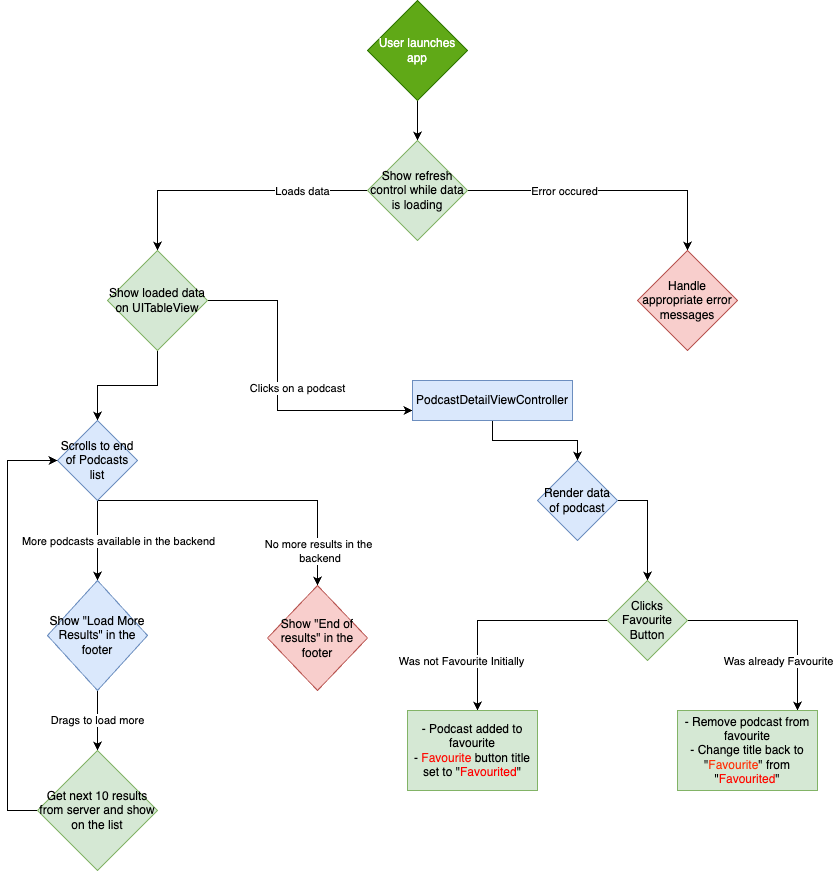

The diagram above was exported from draw.io. Its source (the exported page's mxGraphModel, read from the mxfile embedded in the PNG):
<mxGraphModel dx="1434" dy="652" grid="1" gridSize="10" guides="1" tooltips="1" connect="1" arrows="1" fold="1" page="1" pageScale="1" pageWidth="850" pageHeight="1100" math="0" shadow="0">
  <root>
    <mxCell id="0" />
    <mxCell id="1" parent="0" />
    <mxCell id="HhnKfKkYjgUzG9Y6xHyO-3" value="" style="edgeStyle=orthogonalEdgeStyle;rounded=0;orthogonalLoop=1;jettySize=auto;html=1;" edge="1" parent="1" source="HhnKfKkYjgUzG9Y6xHyO-1" target="HhnKfKkYjgUzG9Y6xHyO-2">
      <mxGeometry relative="1" as="geometry" />
    </mxCell>
    <mxCell id="HhnKfKkYjgUzG9Y6xHyO-1" value="User launches app" style="rhombus;whiteSpace=wrap;html=1;fillColor=#60a917;fontColor=#ffffff;strokeColor=#2D7600;" vertex="1" parent="1">
      <mxGeometry x="380" y="10" width="100" height="100" as="geometry" />
    </mxCell>
    <mxCell id="HhnKfKkYjgUzG9Y6xHyO-5" value="" style="edgeStyle=orthogonalEdgeStyle;rounded=0;orthogonalLoop=1;jettySize=auto;html=1;" edge="1" parent="1" source="HhnKfKkYjgUzG9Y6xHyO-2" target="HhnKfKkYjgUzG9Y6xHyO-4">
      <mxGeometry relative="1" as="geometry" />
    </mxCell>
    <mxCell id="HhnKfKkYjgUzG9Y6xHyO-8" value="Loads data" style="edgeLabel;html=1;align=center;verticalAlign=middle;resizable=0;points=[];" vertex="1" connectable="0" parent="HhnKfKkYjgUzG9Y6xHyO-5">
      <mxGeometry x="-0.5133" y="-3" relative="1" as="geometry">
        <mxPoint y="3" as="offset" />
      </mxGeometry>
    </mxCell>
    <mxCell id="HhnKfKkYjgUzG9Y6xHyO-7" value="" style="edgeStyle=orthogonalEdgeStyle;rounded=0;orthogonalLoop=1;jettySize=auto;html=1;" edge="1" parent="1" source="HhnKfKkYjgUzG9Y6xHyO-2" target="HhnKfKkYjgUzG9Y6xHyO-6">
      <mxGeometry relative="1" as="geometry" />
    </mxCell>
    <mxCell id="HhnKfKkYjgUzG9Y6xHyO-9" value="Error occured" style="edgeLabel;html=1;align=center;verticalAlign=middle;resizable=0;points=[];" vertex="1" connectable="0" parent="HhnKfKkYjgUzG9Y6xHyO-7">
      <mxGeometry x="-0.3172" y="-2" relative="1" as="geometry">
        <mxPoint y="-2" as="offset" />
      </mxGeometry>
    </mxCell>
    <mxCell id="HhnKfKkYjgUzG9Y6xHyO-2" value="Show refresh control while data is loading" style="rhombus;whiteSpace=wrap;html=1;fillColor=#d5e8d4;strokeColor=#82b366;" vertex="1" parent="1">
      <mxGeometry x="380" y="150" width="100" height="100" as="geometry" />
    </mxCell>
    <mxCell id="HhnKfKkYjgUzG9Y6xHyO-11" value="Clicks on a podcast" style="edgeStyle=orthogonalEdgeStyle;rounded=0;orthogonalLoop=1;jettySize=auto;html=1;" edge="1" parent="1" source="HhnKfKkYjgUzG9Y6xHyO-4" target="HhnKfKkYjgUzG9Y6xHyO-10">
      <mxGeometry y="20" relative="1" as="geometry">
        <Array as="points">
          <mxPoint x="290" y="310" />
          <mxPoint x="290" y="420" />
        </Array>
        <mxPoint as="offset" />
      </mxGeometry>
    </mxCell>
    <mxCell id="HhnKfKkYjgUzG9Y6xHyO-38" style="edgeStyle=orthogonalEdgeStyle;rounded=0;orthogonalLoop=1;jettySize=auto;html=1;entryX=0.5;entryY=0;entryDx=0;entryDy=0;" edge="1" parent="1" source="HhnKfKkYjgUzG9Y6xHyO-4" target="HhnKfKkYjgUzG9Y6xHyO-26">
      <mxGeometry relative="1" as="geometry" />
    </mxCell>
    <mxCell id="HhnKfKkYjgUzG9Y6xHyO-4" value="Show loaded data on UITableView" style="rhombus;whiteSpace=wrap;html=1;fillColor=#d5e8d4;strokeColor=#82b366;" vertex="1" parent="1">
      <mxGeometry x="120" y="260" width="100" height="100" as="geometry" />
    </mxCell>
    <mxCell id="HhnKfKkYjgUzG9Y6xHyO-6" value="Handle appropriate error messages" style="rhombus;whiteSpace=wrap;html=1;fillColor=#f8cecc;strokeColor=#b85450;" vertex="1" parent="1">
      <mxGeometry x="650" y="260" width="100" height="100" as="geometry" />
    </mxCell>
    <mxCell id="HhnKfKkYjgUzG9Y6xHyO-13" value="" style="edgeStyle=orthogonalEdgeStyle;rounded=0;orthogonalLoop=1;jettySize=auto;html=1;" edge="1" parent="1" source="HhnKfKkYjgUzG9Y6xHyO-10" target="HhnKfKkYjgUzG9Y6xHyO-12">
      <mxGeometry relative="1" as="geometry" />
    </mxCell>
    <mxCell id="HhnKfKkYjgUzG9Y6xHyO-10" value="PodcastDetailViewController" style="whiteSpace=wrap;html=1;fillColor=#dae8fc;strokeColor=#6c8ebf;" vertex="1" parent="1">
      <mxGeometry x="425" y="390" width="160" height="40" as="geometry" />
    </mxCell>
    <mxCell id="HhnKfKkYjgUzG9Y6xHyO-15" value="" style="edgeStyle=orthogonalEdgeStyle;rounded=0;orthogonalLoop=1;jettySize=auto;html=1;" edge="1" parent="1" source="HhnKfKkYjgUzG9Y6xHyO-12" target="HhnKfKkYjgUzG9Y6xHyO-14">
      <mxGeometry relative="1" as="geometry">
        <Array as="points">
          <mxPoint x="660" y="510" />
        </Array>
      </mxGeometry>
    </mxCell>
    <mxCell id="HhnKfKkYjgUzG9Y6xHyO-12" value="Render data of podcast" style="rhombus;whiteSpace=wrap;html=1;fillColor=#dae8fc;strokeColor=#6c8ebf;" vertex="1" parent="1">
      <mxGeometry x="550" y="470" width="80" height="80" as="geometry" />
    </mxCell>
    <mxCell id="HhnKfKkYjgUzG9Y6xHyO-17" value="" style="edgeStyle=orthogonalEdgeStyle;rounded=0;orthogonalLoop=1;jettySize=auto;html=1;" edge="1" parent="1" source="HhnKfKkYjgUzG9Y6xHyO-14" target="HhnKfKkYjgUzG9Y6xHyO-16">
      <mxGeometry relative="1" as="geometry">
        <Array as="points">
          <mxPoint x="490" y="630" />
        </Array>
      </mxGeometry>
    </mxCell>
    <mxCell id="HhnKfKkYjgUzG9Y6xHyO-18" value="Was not Favourite Initially" style="edgeLabel;html=1;align=center;verticalAlign=middle;resizable=0;points=[];" vertex="1" connectable="0" parent="HhnKfKkYjgUzG9Y6xHyO-17">
      <mxGeometry x="-0.2444" y="1" relative="1" as="geometry">
        <mxPoint x="-64" y="39" as="offset" />
      </mxGeometry>
    </mxCell>
    <mxCell id="HhnKfKkYjgUzG9Y6xHyO-20" value="" style="edgeStyle=orthogonalEdgeStyle;rounded=0;orthogonalLoop=1;jettySize=auto;html=1;" edge="1" parent="1" source="HhnKfKkYjgUzG9Y6xHyO-14" target="HhnKfKkYjgUzG9Y6xHyO-19">
      <mxGeometry relative="1" as="geometry">
        <Array as="points">
          <mxPoint x="810" y="630" />
          <mxPoint x="810" y="760" />
          <mxPoint x="800" y="760" />
        </Array>
      </mxGeometry>
    </mxCell>
    <mxCell id="HhnKfKkYjgUzG9Y6xHyO-21" value="Was already Favourite" style="edgeLabel;html=1;align=center;verticalAlign=middle;resizable=0;points=[];" vertex="1" connectable="0" parent="HhnKfKkYjgUzG9Y6xHyO-20">
      <mxGeometry x="0.096" y="-2" relative="1" as="geometry">
        <mxPoint x="-18" y="40" as="offset" />
      </mxGeometry>
    </mxCell>
    <mxCell id="HhnKfKkYjgUzG9Y6xHyO-14" value="Clicks Favourite Button" style="rhombus;whiteSpace=wrap;html=1;fillColor=#d5e8d4;strokeColor=#82b366;" vertex="1" parent="1">
      <mxGeometry x="620" y="590" width="80" height="80" as="geometry" />
    </mxCell>
    <mxCell id="HhnKfKkYjgUzG9Y6xHyO-16" value="- Podcast added to favourite&lt;br&gt;- &lt;font color=&quot;#ff0b03&quot;&gt;Favourite&lt;/font&gt; button title set to &quot;&lt;font color=&quot;#ff0000&quot;&gt;Favourited&lt;/font&gt;&quot;" style="whiteSpace=wrap;html=1;fillColor=#d5e8d4;strokeColor=#82b366;" vertex="1" parent="1">
      <mxGeometry x="420" y="720" width="130" height="80" as="geometry" />
    </mxCell>
    <mxCell id="HhnKfKkYjgUzG9Y6xHyO-19" value="- Remove podcast from favourite&lt;br&gt;- Change title back to &quot;&lt;font color=&quot;#ff3108&quot;&gt;Favourite&lt;/font&gt;&quot; from &quot;&lt;font color=&quot;#ff0800&quot;&gt;Favourited&lt;/font&gt;&quot;" style="whiteSpace=wrap;html=1;fillColor=#d5e8d4;strokeColor=#82b366;" vertex="1" parent="1">
      <mxGeometry x="690" y="720" width="140" height="80" as="geometry" />
    </mxCell>
    <mxCell id="HhnKfKkYjgUzG9Y6xHyO-29" value="" style="edgeStyle=orthogonalEdgeStyle;rounded=0;orthogonalLoop=1;jettySize=auto;html=1;" edge="1" parent="1" source="HhnKfKkYjgUzG9Y6xHyO-26" target="HhnKfKkYjgUzG9Y6xHyO-28">
      <mxGeometry relative="1" as="geometry" />
    </mxCell>
    <mxCell id="HhnKfKkYjgUzG9Y6xHyO-30" value="More podcasts available in the backend" style="edgeLabel;html=1;align=center;verticalAlign=middle;resizable=0;points=[];" vertex="1" connectable="0" parent="HhnKfKkYjgUzG9Y6xHyO-29">
      <mxGeometry x="0.1" y="-1" relative="1" as="geometry">
        <mxPoint x="21" y="-4" as="offset" />
      </mxGeometry>
    </mxCell>
    <mxCell id="HhnKfKkYjgUzG9Y6xHyO-32" value="" style="edgeStyle=orthogonalEdgeStyle;rounded=0;orthogonalLoop=1;jettySize=auto;html=1;" edge="1" parent="1" source="HhnKfKkYjgUzG9Y6xHyO-26" target="HhnKfKkYjgUzG9Y6xHyO-31">
      <mxGeometry relative="1" as="geometry">
        <Array as="points">
          <mxPoint x="330" y="510" />
        </Array>
      </mxGeometry>
    </mxCell>
    <mxCell id="HhnKfKkYjgUzG9Y6xHyO-33" value="No more results in the&lt;br&gt;&amp;nbsp;backend" style="edgeLabel;html=1;align=center;verticalAlign=middle;resizable=0;points=[];" vertex="1" connectable="0" parent="HhnKfKkYjgUzG9Y6xHyO-32">
      <mxGeometry x="0.2863" y="1" relative="1" as="geometry">
        <mxPoint x="24" y="51" as="offset" />
      </mxGeometry>
    </mxCell>
    <mxCell id="HhnKfKkYjgUzG9Y6xHyO-26" value="Scrolls to end of Podcasts list" style="rhombus;whiteSpace=wrap;html=1;fillColor=#dae8fc;strokeColor=#6c8ebf;" vertex="1" parent="1">
      <mxGeometry x="70" y="430" width="80" height="80" as="geometry" />
    </mxCell>
    <mxCell id="HhnKfKkYjgUzG9Y6xHyO-35" value="Drags to load more" style="edgeStyle=orthogonalEdgeStyle;rounded=0;orthogonalLoop=1;jettySize=auto;html=1;" edge="1" parent="1" source="HhnKfKkYjgUzG9Y6xHyO-28" target="HhnKfKkYjgUzG9Y6xHyO-34">
      <mxGeometry relative="1" as="geometry" />
    </mxCell>
    <mxCell id="HhnKfKkYjgUzG9Y6xHyO-28" value="Show &quot;Load More Results&quot; in the &lt;br&gt;footer" style="rhombus;whiteSpace=wrap;html=1;fillColor=#dae8fc;strokeColor=#6c8ebf;" vertex="1" parent="1">
      <mxGeometry x="60" y="590" width="100" height="110" as="geometry" />
    </mxCell>
    <mxCell id="HhnKfKkYjgUzG9Y6xHyO-31" value="Show &quot;End of results&quot; in the footer" style="rhombus;whiteSpace=wrap;html=1;fillColor=#f8cecc;strokeColor=#b85450;" vertex="1" parent="1">
      <mxGeometry x="280" y="595" width="100" height="105" as="geometry" />
    </mxCell>
    <mxCell id="HhnKfKkYjgUzG9Y6xHyO-39" style="edgeStyle=orthogonalEdgeStyle;rounded=0;orthogonalLoop=1;jettySize=auto;html=1;entryX=0;entryY=0.5;entryDx=0;entryDy=0;" edge="1" parent="1" source="HhnKfKkYjgUzG9Y6xHyO-34" target="HhnKfKkYjgUzG9Y6xHyO-26">
      <mxGeometry relative="1" as="geometry">
        <mxPoint x="10" y="480" as="targetPoint" />
        <Array as="points">
          <mxPoint x="20" y="820" />
          <mxPoint x="20" y="470" />
        </Array>
      </mxGeometry>
    </mxCell>
    <mxCell id="HhnKfKkYjgUzG9Y6xHyO-34" value="Get next 10 results from server and show on the list" style="rhombus;whiteSpace=wrap;html=1;fillColor=#d5e8d4;strokeColor=#82b366;" vertex="1" parent="1">
      <mxGeometry x="50" y="760" width="120" height="120" as="geometry" />
    </mxCell>
  </root>
</mxGraphModel>